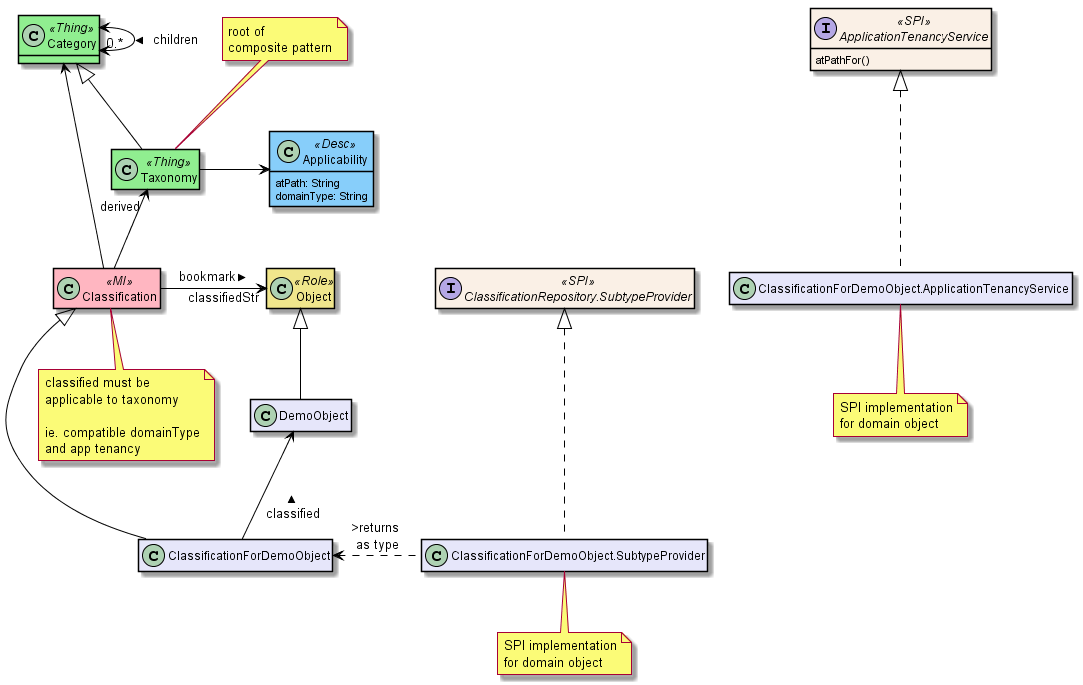

The diagram above was rendered by PlantUML. Its source (embedded in the PNG):
@startuml
skinparam class {
	BackgroundColor<<PPT>> LightGreen
	BackgroundColor<<Party>> LightGreen
	BackgroundColor<<Place>> LightGreen
	BackgroundColor<<Thing>> LightGreen
	BackgroundColor<<Role>> Khaki
	BackgroundColor<<Desc>> LightSkyBlue
	BackgroundColor<<MI>> LightPink
	BackgroundColor<<MomentOfTime>> LightPink
	BackgroundColor<<IntervalOfTime>> LightPink
	BackgroundColor<<SPI>> Linen
	BackgroundColor Lavender
	ArrowColor Black
	BorderColor Black
}

hide members
show ApplicationTenancyService methods
show Category fields
show Applicability fields

interface ApplicationTenancyService<<SPI>> {
    atPathFor()
}

interface "ClassificationRepository.SubtypeProvider" as crsp<<SPI>> {
    subTypeFor()
}

class Object<<Role>> {
}

class DemoObject {
}

class ClassificationForDemoObject {
}

class Classification<<MI>> {
}

class Category<<Thing>> {
}

class Taxonomy<<Thing>> {
}

class Applicability<<Desc>> {
    atPath: String
    domainType: String
}

class "ClassificationForDemoObject.ApplicationTenancyService" as cfdoats {
}

class "ClassificationForDemoObject.SubtypeProvider" as cfdosp {
}

ApplicationTenancyService ^-.- cfdoats
crsp ^-.- cfdosp

Object ^-- DemoObject

Classification -right-> "classifiedStr" Object : > bookmark

Classification ^-- ClassificationForDemoObject

DemoObject <-- ClassificationForDemoObject: < classified

Classification -up-> Category
Classification -up-> "derived" Taxonomy

cfdosp -.-.-left-> ClassificationForDemoObject : >returns \nas type

Category <--> "0.*" Category : children >

Category ^-down- Taxonomy

Applicability <-right- Taxonomy

note bottom of cfdosp
  SPI implementation
  for domain object
end note

note top of Taxonomy
  root of
  composite pattern
end note

note bottom of cfdoats
  SPI implementation
  for domain object
end note

note bottom of Classification
  classified must be
  applicable to taxonomy

  ie. compatible domainType
  and app tenancy
end note

@enduml